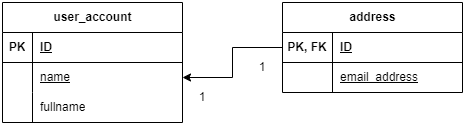

The diagram above was exported from draw.io. Its source (the exported page's mxGraphModel, read from the mxfile embedded in the PNG):
<mxGraphModel dx="1098" dy="604" grid="1" gridSize="10" guides="1" tooltips="1" connect="1" arrows="1" fold="1" page="1" pageScale="1" pageWidth="850" pageHeight="1100" math="0" shadow="0">
  <root>
    <mxCell id="0" />
    <mxCell id="1" parent="0" />
    <mxCell id="2" value="user_account" style="shape=table;startSize=30;container=1;collapsible=1;childLayout=tableLayout;fixedRows=1;rowLines=0;fontStyle=1;align=center;resizeLast=1;html=1;" vertex="1" parent="1">
      <mxGeometry x="320" y="160" width="180" height="120" as="geometry" />
    </mxCell>
    <mxCell id="3" value="" style="shape=tableRow;horizontal=0;startSize=0;swimlaneHead=0;swimlaneBody=0;fillColor=none;collapsible=0;dropTarget=0;points=[[0,0.5],[1,0.5]];portConstraint=eastwest;top=0;left=0;right=0;bottom=1;" vertex="1" parent="2">
      <mxGeometry y="30" width="180" height="30" as="geometry" />
    </mxCell>
    <mxCell id="4" value="PK" style="shape=partialRectangle;connectable=0;fillColor=none;top=0;left=0;bottom=0;right=0;fontStyle=1;overflow=hidden;whiteSpace=wrap;html=1;" vertex="1" parent="3">
      <mxGeometry width="30" height="30" as="geometry">
        <mxRectangle width="30" height="30" as="alternateBounds" />
      </mxGeometry>
    </mxCell>
    <mxCell id="5" value="ID" style="shape=partialRectangle;connectable=0;fillColor=none;top=0;left=0;bottom=0;right=0;align=left;spacingLeft=6;fontStyle=5;overflow=hidden;whiteSpace=wrap;html=1;" vertex="1" parent="3">
      <mxGeometry x="30" width="150" height="30" as="geometry">
        <mxRectangle width="150" height="30" as="alternateBounds" />
      </mxGeometry>
    </mxCell>
    <mxCell id="6" value="" style="shape=tableRow;horizontal=0;startSize=0;swimlaneHead=0;swimlaneBody=0;fillColor=none;collapsible=0;dropTarget=0;points=[[0,0.5],[1,0.5]];portConstraint=eastwest;top=0;left=0;right=0;bottom=0;" vertex="1" parent="2">
      <mxGeometry y="60" width="180" height="30" as="geometry" />
    </mxCell>
    <mxCell id="7" value="" style="shape=partialRectangle;connectable=0;fillColor=none;top=0;left=0;bottom=0;right=0;editable=1;overflow=hidden;whiteSpace=wrap;html=1;" vertex="1" parent="6">
      <mxGeometry width="30" height="30" as="geometry">
        <mxRectangle width="30" height="30" as="alternateBounds" />
      </mxGeometry>
    </mxCell>
    <mxCell id="8" value="name" style="shape=partialRectangle;connectable=0;fillColor=none;top=0;left=0;bottom=0;right=0;align=left;spacingLeft=6;overflow=hidden;whiteSpace=wrap;html=1;fontStyle=4" vertex="1" parent="6">
      <mxGeometry x="30" width="150" height="30" as="geometry">
        <mxRectangle width="150" height="30" as="alternateBounds" />
      </mxGeometry>
    </mxCell>
    <mxCell id="9" value="" style="shape=tableRow;horizontal=0;startSize=0;swimlaneHead=0;swimlaneBody=0;fillColor=none;collapsible=0;dropTarget=0;points=[[0,0.5],[1,0.5]];portConstraint=eastwest;top=0;left=0;right=0;bottom=0;" vertex="1" parent="2">
      <mxGeometry y="90" width="180" height="30" as="geometry" />
    </mxCell>
    <mxCell id="10" value="" style="shape=partialRectangle;connectable=0;fillColor=none;top=0;left=0;bottom=0;right=0;editable=1;overflow=hidden;whiteSpace=wrap;html=1;" vertex="1" parent="9">
      <mxGeometry width="30" height="30" as="geometry">
        <mxRectangle width="30" height="30" as="alternateBounds" />
      </mxGeometry>
    </mxCell>
    <mxCell id="11" value="fullname" style="shape=partialRectangle;connectable=0;fillColor=none;top=0;left=0;bottom=0;right=0;align=left;spacingLeft=6;overflow=hidden;whiteSpace=wrap;html=1;" vertex="1" parent="9">
      <mxGeometry x="30" width="150" height="30" as="geometry">
        <mxRectangle width="150" height="30" as="alternateBounds" />
      </mxGeometry>
    </mxCell>
    <mxCell id="12" value="address" style="shape=table;startSize=30;container=1;collapsible=1;childLayout=tableLayout;fixedRows=1;rowLines=0;fontStyle=1;align=center;resizeLast=1;html=1;" vertex="1" parent="1">
      <mxGeometry x="600" y="160" width="180" height="90" as="geometry" />
    </mxCell>
    <mxCell id="13" value="" style="shape=tableRow;horizontal=0;startSize=0;swimlaneHead=0;swimlaneBody=0;fillColor=none;collapsible=0;dropTarget=0;points=[[0,0.5],[1,0.5]];portConstraint=eastwest;top=0;left=0;right=0;bottom=1;" vertex="1" parent="12">
      <mxGeometry y="30" width="180" height="30" as="geometry" />
    </mxCell>
    <mxCell id="14" value="PK, FK" style="shape=partialRectangle;connectable=0;fillColor=none;top=0;left=0;bottom=0;right=0;fontStyle=1;overflow=hidden;whiteSpace=wrap;html=1;" vertex="1" parent="13">
      <mxGeometry width="50" height="30" as="geometry">
        <mxRectangle width="50" height="30" as="alternateBounds" />
      </mxGeometry>
    </mxCell>
    <mxCell id="15" value="ID" style="shape=partialRectangle;connectable=0;fillColor=none;top=0;left=0;bottom=0;right=0;align=left;spacingLeft=6;fontStyle=5;overflow=hidden;whiteSpace=wrap;html=1;" vertex="1" parent="13">
      <mxGeometry x="50" width="130" height="30" as="geometry">
        <mxRectangle width="130" height="30" as="alternateBounds" />
      </mxGeometry>
    </mxCell>
    <mxCell id="16" value="" style="shape=tableRow;horizontal=0;startSize=0;swimlaneHead=0;swimlaneBody=0;fillColor=none;collapsible=0;dropTarget=0;points=[[0,0.5],[1,0.5]];portConstraint=eastwest;top=0;left=0;right=0;bottom=0;" vertex="1" parent="12">
      <mxGeometry y="60" width="180" height="30" as="geometry" />
    </mxCell>
    <mxCell id="17" value="" style="shape=partialRectangle;connectable=0;fillColor=none;top=0;left=0;bottom=0;right=0;editable=1;overflow=hidden;whiteSpace=wrap;html=1;" vertex="1" parent="16">
      <mxGeometry width="50" height="30" as="geometry">
        <mxRectangle width="50" height="30" as="alternateBounds" />
      </mxGeometry>
    </mxCell>
    <mxCell id="18" value="email_address" style="shape=partialRectangle;connectable=0;fillColor=none;top=0;left=0;bottom=0;right=0;align=left;spacingLeft=6;overflow=hidden;whiteSpace=wrap;html=1;fontStyle=4" vertex="1" parent="16">
      <mxGeometry x="50" width="130" height="30" as="geometry">
        <mxRectangle width="130" height="30" as="alternateBounds" />
      </mxGeometry>
    </mxCell>
    <mxCell id="19" style="edgeStyle=orthogonalEdgeStyle;rounded=0;orthogonalLoop=1;jettySize=auto;html=1;entryX=1;entryY=0.5;entryDx=0;entryDy=0;" edge="1" source="13" target="6" parent="1">
      <mxGeometry relative="1" as="geometry" />
    </mxCell>
    <mxCell id="20" value="1" style="text;html=1;align=center;verticalAlign=middle;whiteSpace=wrap;rounded=0;" vertex="1" parent="1">
      <mxGeometry x="570" y="210" width="20" height="30" as="geometry" />
    </mxCell>
    <mxCell id="21" value="1" style="text;html=1;align=center;verticalAlign=middle;whiteSpace=wrap;rounded=0;" vertex="1" parent="1">
      <mxGeometry x="510" y="240" width="20" height="30" as="geometry" />
    </mxCell>
  </root>
</mxGraphModel>